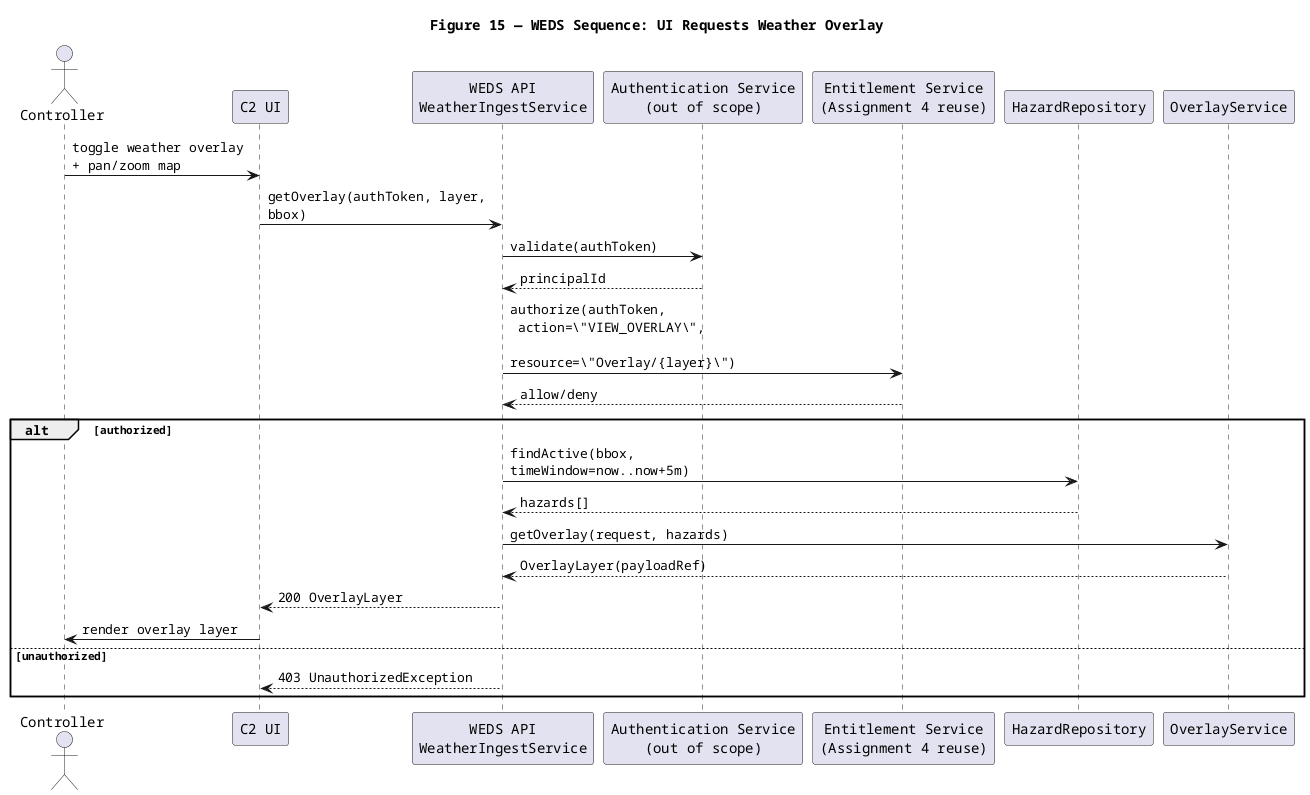

The diagram above was rendered by PlantUML. Its source (embedded in the PNG):
@startuml
title Figure 15 — WEDS Sequence: UI Requests Weather Overlay

skinparam shadowing false
skinparam defaultFontName Courier
skinparam wrapWidth 220
skinparam maxMessageSize 220

actor "Controller" as Controller
participant "C2 UI" as UI
participant "WEDS API\nWeatherIngestService" as API
participant "Authentication Service\n(out of scope)" as AUTH
participant "Entitlement Service\n(Assignment 4 reuse)" as ENT
participant "HazardRepository" as Repo
participant "OverlayService" as Overlay

Controller -> UI : toggle weather overlay\n+ pan/zoom map
UI -> API : getOverlay(authToken, layer, bbox)
API -> AUTH : validate(authToken)
AUTH --> API : principalId
API -> ENT : authorize(authToken,\n action=\"VIEW_OVERLAY\",\n resource=\"Overlay/{layer}\")
ENT --> API : allow/deny

alt authorized
  API -> Repo : findActive(bbox, timeWindow=now..now+5m)
  Repo --> API : hazards[]
  API -> Overlay : getOverlay(request, hazards)
  Overlay --> API : OverlayLayer(payloadRef)
  API --> UI : 200 OverlayLayer
  UI -> Controller : render overlay layer
else unauthorized
  API --> UI : 403 UnauthorizedException
end

@enduml